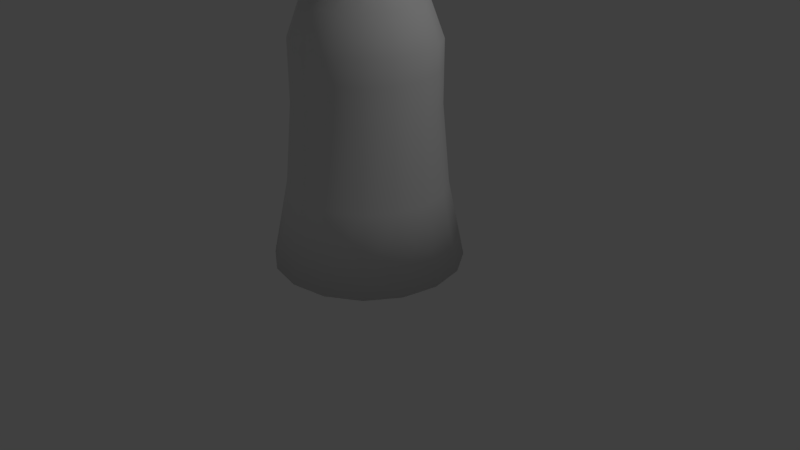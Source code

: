 # Source: NewWizard.blend  (saved by Blender 2.79.0; exported with 4.5.12 LTS)
import bpy
from mathutils import Matrix  # noqa: F401  (used for matrix-valued properties, if any)

bpy.ops.wm.read_factory_settings(use_empty=True)
scene = bpy.context.scene
scene.name = 'Scene'

# ---- collections
col_collection_1 = bpy.data.collections.new('Collection 1'); scene.collection.children.link(col_collection_1)

# ---- materials (node trees are filled in below, after node groups)
mat_material_001 = bpy.data.materials.new('Material.001')
mat_material_001.alpha_threshold = 0.0
mat_material_001.use_transparent_shadow = False
mat_material_001.roughness = 0.5

# ---- material node trees

# ---- world
world_world = bpy.data.worlds.new('World'); scene.world = world_world
world_world.color = (0.05088, 0.05088, 0.05088)
world_world.use_sun_shadow = False
world_world.sun_shadow_jitter_overblur = 0.0
world_world.cycles.sampling_method = 'MANUAL'

# ---- cameras
cam_camera = bpy.data.cameras.new('Camera')
cam_camera.clip_end = 100.0
cam_camera.lens = 35.0
cam_camera.sensor_width = 32.0
cam_camera.sensor_height = 18.0
cam_camera.ortho_scale = 7.314
cam_camera.dof.focus_distance = 0.0
cam_camera.dof.aperture_fstop = 128.0

# ---- lights
light_lamp = bpy.data.lights.new('Lamp', 'POINT')
light_lamp.transmission_factor = 0.0
light_lamp.cutoff_distance = 30.0
light_lamp.energy = 100.0
light_lamp.shadow_buffer_clip_start = 1.001
light_lamp.shadow_soft_size = 0.1
light_lamp.shadow_maximum_resolution = 0.006
light_lamp.use_absolute_resolution = True

# ---- meshes
me_cylinder = bpy.data.meshes.new('Cylinder')
me_cylinder.from_pydata([(-0.4621, -1.116, 0.02744), (-0.3477, -0.8394, 2.027), (-0.8538, -0.8538, 0.02744), (-0.6424, -0.6424, 2.027), (-1.116, -0.4621, 0.02744), (-0.8394, -0.3477, 2.027), (-1.207, 1.208e-08, 0.02744), (-0.9085, 1.186e-08, 2.027), (-1.116, 0.4621, 0.02744), (-0.8394, 0.3477, 2.027), (-0.8538, 0.8538, 0.02744), (-0.6424, 0.6424, 2.027), (-0.4621, 1.116, 0.02744), (-0.3477, 0.8394, 2.027), (-0.2839, 0.6853, 3.255), (-0.5245, 0.5245, 3.255), (-0.6853, 0.2839, 3.255), (-0.7418, 1.105e-08, 3.255), (-0.6853, -0.2839, 3.255), (-0.5245, -0.5245, 3.255), (-0.2839, -0.6853, 3.255), (-0.3477, -0.8394, 2.805), (-0.6424, -0.6424, 2.805), (-0.8394, -0.3477, 2.805), (-0.9085, 1.186e-08, 2.805), (-0.8394, 0.3477, 2.805), (-0.6424, 0.6424, 2.805), (-0.3477, 0.8394, 2.805), (-0.3477, 0.8394, 2.485), (-0.6424, 0.6424, 2.485), (-0.8394, 0.3477, 2.485), (-0.9085, 1.186e-08, 2.485), (-0.8394, -0.3477, 2.485), (-0.6424, -0.6424, 2.485), (-0.3477, -0.8394, 2.485), (-0.3827, -0.9239, 1.027), (-0.7071, -0.7071, 1.027), (-0.9239, -0.3827, 1.027), (-1.0, 1.192e-08, 1.027), (-0.9239, 0.3827, 1.027), (-0.7071, 0.7071, 1.027), (-0.3827, 0.9239, 1.027), (0.07092, -0.3337, 5.253), (0.07092, -0.3337, 3.606), (-0.07092, -0.3337, 5.253), (-0.131, -0.6165, 5.06), (-0.1712, -0.8055, 4.771), (-0.06604, -0.85, 4.318), (-0.06123, -0.904, 4.121), (-0.131, -0.6165, 3.8), (-0.07092, -0.3337, 3.606), (-0.2005, -0.276, 5.253), (-0.3705, -0.5099, 5.06), (-0.4841, -0.6663, 4.771), (-0.5239, -0.7212, 4.43), (-0.4841, -0.6663, 4.089), (-0.3705, -0.5099, 3.8), (-0.2005, -0.276, 3.606), (-0.2954, -0.1706, 5.253), (-0.5459, -0.3152, 5.06), (-0.7132, -0.4118, 4.771), (-0.772, -0.4457, 4.43), (-0.7132, -0.4118, 4.089), (-0.5459, -0.3152, 3.8), (-0.2954, -0.1706, 3.606), (-0.3393, -0.03566, 5.253), (-0.6269, -0.06589, 5.06), (-0.819, -0.08608, 4.771), (-0.8865, -0.09318, 4.43), (-0.819, -0.08608, 4.089), (-0.6269, -0.06589, 3.8), (-0.3393, -0.03566, 3.606), (-0.3244, 0.1054, 5.253), (-0.5995, 0.1948, 5.06), (-0.7832, 0.2545, 4.771), (-0.8478, 0.2755, 4.43), (-0.7832, 0.2545, 4.089), (-0.5995, 0.1948, 3.8), (-0.3244, 0.1054, 3.606), (-0.2535, 0.2283, 5.253), (-0.4684, 0.4218, 5.06), (-0.612, 0.5511, 4.771), (-0.6624, 0.5965, 4.43), (-0.612, 0.5511, 4.089), (-0.4684, 0.4218, 3.8), (-0.2535, 0.2283, 3.606), (-0.1387, 0.3116, 5.253), (-0.2564, 0.5758, 5.06), (-0.335, 0.7523, 4.771), (-0.3626, 0.8143, 4.43), (-0.335, 0.7523, 4.089), (-0.2564, 0.5758, 3.8), (-0.1387, 0.3116, 3.606), (-0.5054, -0.6956, 4.87), (-0.8177, -0.2657, 4.87), (-0.8177, 0.2657, 4.87), (-0.5054, 0.6956, 4.87), (-0.2044, 0.06642, 6.664), (-0.4088, 0.1328, 5.882), (-0.2044, -0.06642, 6.664), (-0.4088, -0.1328, 5.882), (-0.1263, 0.1739, 6.664), (-0.2527, 0.3478, 5.882), (-0.1263, -0.1739, 6.664), (-0.2527, -0.3478, 5.882), (-0.1853, -0.8719, 4.43), (-0.1712, -0.8055, 4.089), (-0.2803, -0.8476, 4.154), (-0.8941, -0.5755, 4.04), (-0.3688, -0.7959, 3.773), (-0.4046, -0.7204, 3.929), (-0.3949, -0.8987, 3.887), (-0.4402, -0.8727, 4.084), (-0.2783, -0.8722, 4.295), (-0.2254, -0.8722, 4.343), (-0.2034, -0.8722, 4.459), (-0.2254, -0.8722, 4.576), (-0.2783, -0.8722, 4.624), (-0.3313, -0.8722, 4.576), (-0.3533, -0.8722, 4.459), (-0.3313, -0.8722, 4.343), (-0.1297, -0.9067, 4.593), (-0.2783, -0.9246, 4.459), (-0.4352, -0.8594, 4.739), (-0.4764, -0.8579, 4.595), (-0.3066, 0.09963, 6.273), (-0.379, -0.5217, 5.376), (-0.6133, -0.1993, 5.376), (-0.6133, 0.1993, 5.376), (-0.379, 0.5217, 5.376), (-0.3066, -0.09963, 6.273), (-0.1895, 0.2608, 6.273), (-0.1895, -0.2608, 6.273), (0.0, 1.207, 0.02744), (0.0, 0.9085, 2.027), (0.0, -1.207, 0.02744), (0.0, -0.9085, 2.027), (0.4621, -1.116, 0.02744), (0.3477, -0.8394, 2.027), (0.8538, -0.8538, 0.02744), (0.6424, -0.6424, 2.027), (1.116, -0.4621, 0.02744), (0.8394, -0.3477, 2.027), (1.207, 1.208e-08, 0.02744), (0.9085, 1.186e-08, 2.027), (1.116, 0.4621, 0.02744), (0.8394, 0.3477, 2.027), (0.8538, 0.8538, 0.02744), (0.6424, 0.6424, 2.027), (0.4621, 1.116, 0.02744), (0.3477, 0.8394, 2.027), (6.249e-10, 5.355e-09, 3.793), (0.2839, 0.6853, 3.255), (0.5245, 0.5245, 3.255), (0.6853, 0.2839, 3.255), (0.7418, 1.105e-08, 3.255), (0.6853, -0.2839, 3.255), (0.5245, -0.5245, 3.255), (0.2839, -0.6853, 3.255), (0.0, -0.7418, 3.255), (0.0, 0.7418, 3.255), (0.0, 0.9085, 2.805), (0.0, -0.9085, 2.805), (0.3477, -0.8394, 2.805), (0.6424, -0.6424, 2.805), (0.8394, -0.3477, 2.805), (0.9085, 1.186e-08, 2.805), (0.8394, 0.3477, 2.805), (0.6424, 0.6424, 2.805), (0.3477, 0.8394, 2.805), (0.3477, 0.8394, 2.485), (0.6424, 0.6424, 2.485), (0.8394, 0.3477, 2.485), (0.9085, 1.186e-08, 2.485), (0.8394, -0.3477, 2.485), (0.6424, -0.6424, 2.485), (0.3477, -0.8394, 2.485), (0.0, -0.9085, 2.485), (0.0, 0.9085, 2.485), (0.0, 1.0, 1.027), (0.0, -1.0, 1.027), (0.3827, -0.9239, 1.027), (0.7071, -0.7071, 1.027), (0.9239, -0.3827, 1.027), (1.0, 1.192e-08, 1.027), (0.9239, 0.3827, 1.027), (0.7071, 0.7071, 1.027), (0.3827, 0.9239, 1.027), (0.0, 0.3411, 5.253), (0.0, 1.576e-07, 3.539), (0.0, 3.46e-08, 5.321), (-0.07092, -0.3337, 5.253), (-0.07092, -0.3337, 3.606), (0.07092, -0.3337, 5.253), (0.131, -0.6165, 5.06), (0.1712, -0.8055, 4.771), (0.06604, -0.85, 4.318), (0.06123, -0.904, 4.121), (0.131, -0.6165, 3.8), (0.07092, -0.3337, 3.606), (0.2005, -0.276, 5.253), (0.3705, -0.5099, 5.06), (0.4841, -0.6663, 4.771), (0.5239, -0.7212, 4.43), (0.4841, -0.6663, 4.089), (0.3705, -0.5099, 3.8), (0.2005, -0.276, 3.606), (0.2954, -0.1706, 5.253), (0.5459, -0.3152, 5.06), (0.7132, -0.4118, 4.771), (0.772, -0.4457, 4.43), (0.7132, -0.4118, 4.089), (0.5459, -0.3152, 3.8), (0.2954, -0.1706, 3.606), (0.3393, -0.03566, 5.253), (0.6269, -0.06589, 5.06), (0.819, -0.08608, 4.771), (0.8865, -0.09318, 4.43), (0.819, -0.08608, 4.089), (0.6269, -0.06589, 3.8), (0.3393, -0.03566, 3.606), (0.3244, 0.1054, 5.253), (0.5995, 0.1948, 5.06), (0.7832, 0.2545, 4.771), (0.8478, 0.2755, 4.43), (0.7832, 0.2545, 4.089), (0.5995, 0.1948, 3.8), (0.3244, 0.1054, 3.606), (0.2535, 0.2283, 5.253), (0.4684, 0.4218, 5.06), (0.612, 0.5511, 4.771), (0.6624, 0.5965, 4.43), (0.612, 0.5511, 4.089), (0.4684, 0.4218, 3.8), (0.2535, 0.2283, 3.606), (0.1387, 0.3116, 5.253), (0.2564, 0.5758, 5.06), (0.335, 0.7523, 4.771), (0.3626, 0.8143, 4.43), (0.335, 0.7523, 4.089), (0.2564, 0.5758, 3.8), (0.1387, 0.3116, 3.606), (0.0, 0.6303, 5.06), (0.0, 0.8235, 4.771), (0.0, 0.8914, 4.43), (0.0, 0.8235, 4.089), (0.0, 0.6303, 3.8), (0.0, 0.3411, 3.606), (0.0, 0.8598, 4.87), (0.0, 4.579e-10, 7.828), (0.0, -0.8598, 4.87), (0.5054, -0.6956, 4.87), (0.8177, -0.2657, 4.87), (0.8177, 0.2657, 4.87), (0.5054, 0.6956, 4.87), (0.2044, 0.06642, 6.664), (0.4088, 0.1328, 5.882), (0.0, -0.2149, 6.664), (0.0, -0.4299, 5.882), (0.2044, -0.06642, 6.664), (0.4088, -0.1328, 5.882), (0.1263, 0.1739, 6.664), (0.2527, 0.3478, 5.882), (0.0, 0.4299, 5.882), (0.0, 0.2149, 6.664), (0.1263, -0.1739, 6.664), (0.2527, -0.3478, 5.882), (0.1853, -0.8719, 4.43), (0.1712, -0.8055, 4.089), (0.2803, -0.8476, 4.154), (0.0, -1.298, 4.223), (0.8941, -0.5755, 4.04), (0.0, -0.3337, 3.606), (0.0, -0.6165, 3.8), (0.0, -0.8274, 4.122), (0.0, -0.8655, 4.036), (0.0, -0.8719, 4.43), (0.0, -0.8055, 4.771), (0.0, -0.6165, 5.06), (0.0, -0.3337, 5.253), (0.0, -0.85, 4.318), (0.3688, -0.7959, 3.773), (0.4046, -0.7204, 3.929), (0.3949, -0.8987, 3.887), (0.4402, -0.8727, 4.084), (0.2783, -0.8722, 4.295), (0.2254, -0.8722, 4.343), (0.2034, -0.8722, 4.459), (0.2254, -0.8722, 4.576), (0.2783, -0.8722, 4.624), (0.3313, -0.8722, 4.576), (0.3533, -0.8722, 4.459), (0.3313, -0.8722, 4.343), (0.1297, -0.9067, 4.593), (0.2783, -0.9246, 4.459), (0.4352, -0.8594, 4.739), (0.4764, -0.8579, 4.595), (0.0, -0.3224, 6.273), (0.3066, 0.09963, 6.273), (0.0, 0.6448, 5.376), (0.0, -0.6448, 5.376), (0.379, -0.5217, 5.376), (0.6133, -0.1993, 5.376), (0.6133, 0.1993, 5.376), (0.379, 0.5217, 5.376), (0.0, 0.0, 0.5274), (0.3066, -0.09963, 6.273), (0.1895, 0.2608, 6.273), (0.0, 0.3224, 6.273), (0.1895, -0.2608, 6.273), (5.63e-09, 0.2324, 3.644), (5.63e-09, -0.2324, 3.644), (0.08894, -0.2147, 3.644), (0.1643, -0.1643, 3.644), (0.2147, -0.08894, 3.644), (0.2324, 1.185e-08, 3.644), (0.2147, 0.08895, 3.644), (0.1643, 0.1643, 3.644), (0.08894, 0.2147, 3.644), (-0.08894, -0.2147, 3.644), (-0.1643, -0.1643, 3.644), (-0.2147, -0.08894, 3.644), (-0.2324, 1.185e-08, 3.644), (-0.2147, 0.08895, 3.644), (-0.1643, 0.1643, 3.644), (-0.08894, 0.2147, 3.644)], [], [(180, 136, 1, 35), (35, 1, 3, 36), (36, 3, 5, 37), (37, 5, 7, 38), (38, 7, 9, 39), (39, 9, 11, 40), (7, 5, 32, 31), (40, 11, 13, 41), (41, 13, 134, 179), (316, 317, 151), (319, 311, 151), (311, 312, 151), (322, 321, 151), (314, 315, 151), (320, 319, 151), (325, 324, 151), (21, 162, 159, 20), (22, 21, 20, 19), (24, 23, 18, 17), (161, 27, 14, 160), (25, 24, 17, 16), (27, 26, 15, 14), (26, 25, 16, 15), (23, 22, 19, 18), (28, 29, 26, 27), (34, 177, 162, 21), (312, 313, 151), (178, 28, 27, 161), (32, 33, 22, 23), (33, 34, 21, 22), (5, 3, 33, 32), (9, 7, 31, 30), (11, 9, 30, 29), (30, 31, 24, 25), (1, 136, 177, 34), (31, 32, 23, 24), (134, 13, 28, 178), (29, 30, 25, 26), (3, 1, 34, 33), (13, 11, 29, 28), (12, 41, 179, 133), (10, 40, 41, 12), (8, 39, 40, 10), (6, 38, 39, 8), (4, 37, 38, 6), (2, 36, 37, 4), (0, 35, 36, 2), (135, 180, 35, 0), (272, 273, 49, 50), (270, 48, 274), (277, 278, 45, 46), (42, 190, 44, 279), (189, 43, 272, 50), (106, 274, 275), (276, 277, 46, 105), (278, 279, 44, 45), (106, 105, 54, 55), (46, 45, 52, 53), (44, 190, 51), (189, 50, 57), (49, 106, 55, 56), (105, 46, 53, 54), (45, 44, 51, 52), (50, 49, 56, 57), (189, 57, 64), (56, 55, 62, 63), (54, 53, 60, 61), (52, 51, 58, 59), (57, 56, 63, 64), (55, 54, 61, 62), (53, 52, 59, 60), (51, 190, 58), (61, 60, 67, 68), (59, 58, 65, 66), (64, 63, 70, 71), (62, 61, 68, 69), (60, 59, 66, 67), (58, 190, 65), (189, 64, 71), (63, 62, 69, 70), (71, 70, 77, 78), (69, 68, 75, 76), (67, 66, 73, 74), (65, 190, 72), (189, 71, 78), (70, 69, 76, 77), (68, 67, 74, 75), (66, 65, 72, 73), (74, 73, 80, 81), (72, 190, 79), (189, 78, 85), (77, 76, 83, 84), (75, 74, 81, 82), (73, 72, 79, 80), (78, 77, 84, 85), (76, 75, 82, 83), (189, 85, 92), (84, 83, 90, 91), (82, 81, 88, 89), (80, 79, 86, 87), (85, 84, 91, 92), (83, 82, 89, 90), (81, 80, 87, 88), (79, 190, 86), (87, 86, 188, 242), (92, 91, 246, 247), (90, 89, 244, 245), (88, 87, 242, 243), (86, 190, 188), (189, 92, 247), (91, 90, 245, 246), (89, 88, 243, 244), (300, 258, 104, 126), (126, 104, 100, 127), (127, 100, 98, 128), (128, 98, 102, 129), (129, 102, 263, 299), (125, 130, 99, 97), (97, 99, 249), (131, 125, 97, 101), (101, 97, 249), (132, 297, 257, 103), (103, 257, 249), (308, 131, 101, 264), (264, 101, 249), (130, 132, 103, 99), (99, 103, 249), (48, 47, 105, 106), (48, 106, 107), (47, 48, 270), (47, 270, 280), (108, 112, 110), (107, 112, 111, 48), (108, 110, 109), (47, 280, 276, 105), (108, 109, 111), (48, 275, 274), (106, 49, 273, 274), (111, 112, 108), (109, 110, 106, 275), (110, 112, 107, 106), (111, 109, 275, 48), (120, 122, 119), (118, 122, 117), (116, 122, 115), (114, 122, 113), (113, 122, 120), (119, 122, 118), (117, 122, 116), (115, 122, 114), (123, 124, 121), (2, 4, 305), (8, 10, 305), (135, 0, 305), (4, 6, 305), (10, 12, 305), (0, 2, 305), (6, 8, 305), (12, 133, 305), (96, 129, 299, 248), (95, 128, 129, 96), (94, 127, 128, 95), (93, 126, 127, 94), (250, 300, 126, 93), (100, 104, 132, 130), (263, 102, 131, 308), (104, 258, 297, 132), (102, 98, 125, 131), (98, 100, 130, 125), (180, 181, 138, 136), (181, 182, 140, 138), (182, 183, 142, 140), (183, 184, 144, 142), (184, 185, 146, 144), (185, 186, 148, 146), (144, 173, 174, 142), (186, 187, 150, 148), (187, 179, 134, 150), (317, 318, 151), (310, 325, 151), (318, 310, 151), (323, 322, 151), (315, 316, 151), (321, 320, 151), (313, 314, 151), (163, 158, 159, 162), (164, 157, 158, 163), (166, 155, 156, 165), (161, 160, 152, 169), (167, 154, 155, 166), (169, 152, 153, 168), (168, 153, 154, 167), (165, 156, 157, 164), (170, 169, 168, 171), (176, 163, 162, 177), (324, 323, 151), (178, 161, 169, 170), (174, 165, 164, 175), (175, 164, 163, 176), (142, 174, 175, 140), (146, 172, 173, 144), (148, 171, 172, 146), (172, 167, 166, 173), (138, 176, 177, 136), (173, 166, 165, 174), (134, 178, 170, 150), (171, 168, 167, 172), (140, 175, 176, 138), (150, 170, 171, 148), (149, 133, 179, 187), (147, 149, 187, 186), (145, 147, 186, 185), (143, 145, 185, 184), (141, 143, 184, 183), (139, 141, 183, 182), (137, 139, 182, 181), (135, 137, 181, 180), (272, 199, 198, 273), (270, 274, 197), (277, 195, 194, 278), (191, 279, 193, 190), (189, 199, 272, 192), (268, 275, 274), (276, 267, 195, 277), (278, 194, 193, 279), (268, 204, 203, 267), (195, 202, 201, 194), (193, 200, 190), (189, 206, 199), (198, 205, 204, 268), (267, 203, 202, 195), (194, 201, 200, 193), (199, 206, 205, 198), (189, 213, 206), (205, 212, 211, 204), (203, 210, 209, 202), (201, 208, 207, 200), (206, 213, 212, 205), (204, 211, 210, 203), (202, 209, 208, 201), (200, 207, 190), (210, 217, 216, 209), (208, 215, 214, 207), (213, 220, 219, 212), (211, 218, 217, 210), (209, 216, 215, 208), (207, 214, 190), (189, 220, 213), (212, 219, 218, 211), (220, 227, 226, 219), (218, 225, 224, 217), (216, 223, 222, 215), (214, 221, 190), (189, 227, 220), (219, 226, 225, 218), (217, 224, 223, 216), (215, 222, 221, 214), (223, 230, 229, 222), (221, 228, 190), (189, 234, 227), (226, 233, 232, 225), (224, 231, 230, 223), (222, 229, 228, 221), (227, 234, 233, 226), (225, 232, 231, 224), (189, 241, 234), (233, 240, 239, 232), (231, 238, 237, 230), (229, 236, 235, 228), (234, 241, 240, 233), (232, 239, 238, 231), (230, 237, 236, 229), (228, 235, 190), (236, 242, 188, 235), (241, 247, 246, 240), (239, 245, 244, 238), (237, 243, 242, 236), (235, 188, 190), (189, 247, 241), (240, 246, 245, 239), (238, 244, 243, 237), (300, 301, 266, 258), (301, 302, 260, 266), (302, 303, 256, 260), (303, 304, 262, 256), (304, 299, 263, 262), (298, 255, 259, 306), (255, 249, 259), (307, 261, 255, 298), (261, 249, 255), (309, 265, 257, 297), (265, 249, 257), (308, 264, 261, 307), (264, 249, 261), (306, 259, 265, 309), (259, 249, 265), (197, 268, 267, 196), (197, 269, 268), (196, 270, 197), (196, 280, 270), (271, 282, 284), (269, 197, 283, 284), (271, 281, 282), (196, 267, 276, 280), (271, 283, 281), (197, 274, 275), (268, 274, 273, 198), (283, 271, 284), (281, 275, 268, 282), (282, 268, 269, 284), (283, 197, 275, 281), (292, 291, 294), (290, 289, 294), (288, 287, 294), (286, 285, 294), (285, 292, 294), (291, 290, 294), (289, 288, 294), (287, 286, 294), (295, 293, 296), (139, 305, 141), (145, 305, 147), (135, 305, 137), (141, 305, 143), (147, 305, 149), (137, 305, 139), (143, 305, 145), (149, 305, 133), (254, 248, 299, 304), (253, 254, 304, 303), (252, 253, 303, 302), (251, 252, 302, 301), (250, 251, 301, 300), (260, 306, 309, 266), (263, 308, 307, 262), (266, 309, 297, 258), (262, 307, 298, 256), (256, 298, 306, 260), (20, 159, 311, 319), (152, 160, 310, 318), (15, 16, 323, 324), (153, 152, 318, 317), (158, 157, 313, 312), (19, 20, 319, 320), (156, 155, 315, 314), (18, 19, 320, 321), (159, 158, 312, 311), (16, 17, 322, 323), (17, 18, 321, 322), (154, 153, 317, 316), (157, 156, 314, 313), (160, 14, 325, 310), (155, 154, 316, 315), (14, 15, 324, 325)])
me_cylinder.polygons.foreach_set('use_smooth', [True] * 354)
_uv = me_cylinder.uv_layers.new(name='UVMap')
_uv.uv.foreach_set('vector', [0.8163, 0.8359, 0.8163, 0.8359, 0.8163, 0.8359, 0.8163, 0.8359, 0.8163, 0.8359, 0.8163, 0.8359, 0.8163, 0.8359, 0.8163, 0.8359, 0.8163, 0.8359, 0.8163, 0.8359, 0.8163, 0.8359, 0.8163, 0.8359, 0.8163, 0.8359, 0.8163, 0.8359, 0.8163, 0.8359, 0.8163, 0.8359, 0.8163, 0.8359, 0.8163, 0.8359, 0.8163, 0.8359, 0.8163, 0.8359, 0.8163, 0.8359, 0.8163, 0.8359, 0.8163, 0.8359, 0.8163, 0.8359, 0.8163, 0.8359, 0.8163, 0.8359, 0.8163, 0.8359, 0.8163, 0.8359, 0.8163, 0.8359, 0.8163, 0.8359, 0.8163, 0.8359, 0.8163, 0.8359, 0.8163, 0.8359, 0.8163, 0.8359, 0.8163, 0.8359, 0.8163, 0.8359, 0.8163, 0.8359, 0.8163, 0.8359, 0.8163, 0.8359, 0.8163, 0.8359, 0.8163, 0.8359, 0.8163, 0.8359, 0.8163, 0.8359, 0.8163, 0.8359, 0.8163, 0.8359, 0.8163, 0.8359, 0.8163, 0.8359, 0.8163, 0.8359, 0.8163, 0.8359, 0.8163, 0.8359, 0.8163, 0.8359, 0.8163, 0.8359, 0.8163, 0.8359, 0.8163, 0.8359, 0.8163, 0.8359, 0.8163, 0.8359, 0.8163, 0.8359, 0.8163, 0.8359, 0.8163, 0.8359, 0.8163, 0.8359, 0.8163, 0.8359, 0.8163, 0.8359, 0.8163, 0.8359, 0.8163, 0.8359, 0.8163, 0.8359, 0.8163, 0.8359, 0.8163, 0.8359, 0.8163, 0.8359, 0.8163, 0.8359, 0.8163, 0.8359, 0.8163, 0.8359, 0.8163, 0.8359, 0.8163, 0.8359, 0.8163, 0.8359, 0.8163, 0.8359, 0.8163, 0.8359, 0.8163, 0.8359, 0.8163, 0.8359, 0.8163, 0.8359, 0.8163, 0.8359, 0.8163, 0.8359, 0.8163, 0.8359, 0.8163, 0.8359, 0.8163, 0.8359, 0.8163, 0.8359, 0.8163, 0.8359, 0.8163, 0.8359, 0.8163, 0.8359, 0.8163, 0.8359, 0.8163, 0.8359, 0.8163, 0.8359, 0.8163, 0.8359, 0.8163, 0.8359, 0.8163, 0.8359, 0.8163, 0.8359, 0.8163, 0.8359, 0.8163, 0.8359, 0.8163, 0.8359, 0.8163, 0.8359, 0.8163, 0.8359, 0.8163, 0.8359, 0.8163, 0.8359, 0.8163, 0.8359, 0.8163, 0.8359, 0.8163, 0.8359, 0.8163, 0.8359, 0.8163, 0.8359, 0.8163, 0.8359, 0.8163, 0.8359, 0.8163, 0.8359, 0.8163, 0.8359, 0.8163, 0.8359, 0.8163, 0.8359, 0.8163, 0.8359, 0.8163, 0.8359, 0.8163, 0.8359, 0.8163, 0.8359, 0.8163, 0.8359, 0.8163, 0.8359, 0.8163, 0.8359, 0.8163, 0.8359, 0.8163, 0.8359, 0.8163, 0.8359, 0.8163, 0.8359, 0.8163, 0.8359, 0.8163, 0.8359, 0.8163, 0.8359, 0.8163, 0.8359, 0.8163, 0.8359, 0.8163, 0.8359, 0.8163, 0.8359, 0.8163, 0.8359, 0.8163, 0.8359, 0.8163, 0.8359, 0.8163, 0.8359, 0.8163, 0.8359, 0.8163, 0.8359, 0.8163, 0.8359, 0.8163, 0.8359, 0.8163, 0.8359, 0.8163, 0.8359, 0.8163, 0.8359, 0.8163, 0.8359, 0.8163, 0.8359, 0.8163, 0.8359, 0.8163, 0.8359, 0.8163, 0.8359, 0.8163, 0.8359, 0.8163, 0.8359, 0.8163, 0.8359, 0.8163, 0.8359, 0.8163, 0.8359, 0.8163, 0.8359, 0.8163, 0.8359, 0.8163, 0.8359, 0.8163, 0.8359, 0.8163, 0.8359, 0.8163, 0.8359, 0.8163, 0.8359, 0.8163, 0.8359, 0.8163, 0.8359, 0.8163, 0.8359, 0.8163, 0.8359, 0.8163, 0.8359, 0.8163, 0.8359, 0.8163, 0.8359, 0.8163, 0.8359, 0.8163, 0.8359, 0.8163, 0.8359, 0.8163, 0.8359, 0.8163, 0.8359, 0.8163, 0.8359, 0.8163, 0.8359, 0.8163, 0.8359, 0.8163, 0.8359, 0.8163, 0.8359, 0.8163, 0.8359, 0.8163, 0.8359, 0.8163, 0.8359, 0.8163, 0.8359, 0.8163, 0.8359, 0.8163, 0.8359, 0.8163, 0.8359, 0.8163, 0.8359, 0.07177, 0.7892, 0.07177, 0.7967, 0.06667, 0.7967, 0.06901, 0.7892, 0.07177, 0.8132, 0.06939, 0.8092, 0.07177, 0.8092, 0.07177, 0.8345, 0.07177, 0.8457, 0.06667, 0.8457, 0.06511, 0.8345, 0.07453, 0.8532, 0.07177, 0.8559, 0.06901, 0.8532, 0.07177, 0.8532, 0.07177, 0.7865, 0.07453, 0.7892, 0.07177, 0.7892, 0.06901, 0.7892, 0.06511, 0.8079, 0.07177, 0.8092, 0.07177, 0.8059, 0.07177, 0.8212, 0.07177, 0.8345, 0.06511, 0.8345, 0.06456, 0.8212, 0.07177, 0.8457, 0.07177, 0.8532, 0.06901, 0.8532, 0.06667, 0.8457, 0.06511, 0.8079, 0.06456, 0.8212, 0.05138, 0.8212, 0.05293, 0.8079, 0.06511, 0.8345, 0.06667, 0.8457, 0.05735, 0.8457, 0.05293, 0.8345, 0.06901, 0.8532, 0.07177, 0.8559, 0.06397, 0.8532, 0.07177, 0.7865, 0.06901, 0.7892, 0.06397, 0.7892, 0.06667, 0.7967, 0.06511, 0.8079, 0.05293, 0.8079, 0.05735, 0.7967, 0.06456, 0.8212, 0.06511, 0.8345, 0.05293, 0.8345, 0.05138, 0.8212, 0.06667, 0.8457, 0.06901, 0.8532, 0.06397, 0.8532, 0.05735, 0.8457, 0.06901, 0.7892, 0.06667, 0.7967, 0.05735, 0.7967, 0.06397, 0.7892, 0.07177, 0.7865, 0.06397, 0.7892, 0.06027, 0.7892, 0.05735, 0.7967, 0.05293, 0.8079, 0.04402, 0.8079, 0.05053, 0.7967, 0.05138, 0.8212, 0.05293, 0.8345, 0.04402, 0.8345, 0.04173, 0.8212, 0.05735, 0.8457, 0.06397, 0.8532, 0.06027, 0.8532, 0.05053, 0.8457, 0.06397, 0.7892, 0.05735, 0.7967, 0.05053, 0.7967, 0.06027, 0.7892, 0.05293, 0.8079, 0.05138, 0.8212, 0.04173, 0.8212, 0.04402, 0.8079, 0.05293, 0.8345, 0.05735, 0.8457, 0.05053, 0.8457, 0.04402, 0.8345, 0.06397, 0.8532, 0.07177, 0.8559, 0.06027, 0.8532, 0.04173, 0.8212, 0.04402, 0.8345, 0.0399, 0.8345, 0.03728, 0.8212, 0.05053, 0.8457, 0.06027, 0.8532, 0.05857, 0.8532, 0.04738, 0.8457, 0.06027, 0.7892, 0.05053, 0.7967, 0.04738, 0.7967, 0.05857, 0.7892, 0.04402, 0.8079, 0.04173, 0.8212, 0.03728, 0.8212, 0.0399, 0.8079, 0.04402, 0.8345, 0.05053, 0.8457, 0.04738, 0.8457, 0.0399, 0.8345, 0.06027, 0.8532, 0.07177, 0.8559, 0.05857, 0.8532, 0.07177, 0.7865, 0.06027, 0.7892, 0.05857, 0.7892, 0.05053, 0.7967, 0.04402, 0.8079, 0.0399, 0.8079, 0.04738, 0.7967, 0.05857, 0.7892, 0.04738, 0.7967, 0.04844, 0.7967, 0.05915, 0.7892, 0.0399, 0.8079, 0.03728, 0.8212, 0.03878, 0.8212, 0.04129, 0.8079, 0.0399, 0.8345, 0.04738, 0.8457, 0.04844, 0.8457, 0.04129, 0.8345, 0.05857, 0.8532, 0.07177, 0.8559, 0.05915, 0.8532, 0.07177, 0.7865, 0.05857, 0.7892, 0.05915, 0.7892, 0.04738, 0.7967, 0.0399, 0.8079, 0.04129, 0.8079, 0.04844, 0.7967, 0.03728, 0.8212, 0.0399, 0.8345, 0.04129, 0.8345, 0.03878, 0.8212, 0.04738, 0.8457, 0.05857, 0.8532, 0.05915, 0.8532, 0.04844, 0.8457, 0.04129, 0.8345, 0.04844, 0.8457, 0.05354, 0.8457, 0.04796, 0.8345, 0.05915, 0.8532, 0.07177, 0.8559, 0.06191, 0.8532, 0.07177, 0.7865, 0.05915, 0.7892, 0.06191, 0.7892, 0.04844, 0.7967, 0.04129, 0.8079, 0.04796, 0.8079, 0.05354, 0.7967, 0.03878, 0.8212, 0.04129, 0.8345, 0.04796, 0.8345, 0.04599, 0.8212, 0.04844, 0.8457, 0.05915, 0.8532, 0.06191, 0.8532, 0.05354, 0.8457, 0.05915, 0.7892, 0.04844, 0.7967, 0.05354, 0.7967, 0.06191, 0.7892, 0.04129, 0.8079, 0.03878, 0.8212, 0.04599, 0.8212, 0.04796, 0.8079, 0.07177, 0.7865, 0.06191, 0.7892, 0.06637, 0.7892, 0.05354, 0.7967, 0.04796, 0.8079, 0.05874, 0.8079, 0.06179, 0.7967, 0.04599, 0.8212, 0.04796, 0.8345, 0.05874, 0.8345, 0.05766, 0.8212, 0.05354, 0.8457, 0.06191, 0.8532, 0.06637, 0.8532, 0.06179, 0.8457, 0.06191, 0.7892, 0.05354, 0.7967, 0.06179, 0.7967, 0.06637, 0.7892, 0.04796, 0.8079, 0.04599, 0.8212, 0.05766, 0.8212, 0.05874, 0.8079, 0.04796, 0.8345, 0.05354, 0.8457, 0.06179, 0.8457, 0.05874, 0.8345, 0.06191, 0.8532, 0.07177, 0.8559, 0.06637, 0.8532, 0.06179, 0.8457, 0.06637, 0.8532, 0.07177, 0.8532, 0.07177, 0.8457, 0.06637, 0.7892, 0.06179, 0.7967, 0.07177, 0.7967, 0.07177, 0.7892, 0.05874, 0.8079, 0.05766, 0.8212, 0.07177, 0.8212, 0.07177, 0.8079, 0.05874, 0.8345, 0.06179, 0.8457, 0.07177, 0.8457, 0.07177, 0.8345, 0.06637, 0.8532, 0.07177, 0.8559, 0.07177, 0.8532, 0.07177, 0.7865, 0.06637, 0.7892, 0.07177, 0.7892, 0.06179, 0.7967, 0.05874, 0.8079, 0.07177, 0.8079, 0.07177, 0.7967, 0.05766, 0.8212, 0.05874, 0.8345, 0.07177, 0.8345, 0.07177, 0.8212, 0.7484, 0.8865, 0.7484, 0.8865, 0.7484, 0.8865, 0.7484, 0.8865, 0.7484, 0.8865, 0.7484, 0.8865, 0.7484, 0.8865, 0.7484, 0.8865, 0.7484, 0.8865, 0.7484, 0.8865, 0.7484, 0.8865, 0.7484, 0.8865, 0.7484, 0.8865, 0.7484, 0.8865, 0.7484, 0.8865, 0.7484, 0.8865, 0.7484, 0.8865, 0.7484, 0.8865, 0.7484, 0.8865, 0.7484, 0.8865, 0.7484, 0.8865, 0.7484, 0.8865, 0.7484, 0.8865, 0.7484, 0.8865, 0.7484, 0.8865, 0.7484, 0.8865, 0.7484, 0.8865, 0.7484, 0.8865, 0.7484, 0.8865, 0.7484, 0.8865, 0.7484, 0.8865, 0.7484, 0.8865, 0.7484, 0.8865, 0.7484, 0.8865, 0.7484, 0.8865, 0.7484, 0.8865, 0.7484, 0.8865, 0.7484, 0.8865, 0.7484, 0.8865, 0.7484, 0.8865, 0.7484, 0.8865, 0.7484, 0.8865, 0.7484, 0.8865, 0.7484, 0.8865, 0.7484, 0.8865, 0.7484, 0.8865, 0.7484, 0.8865, 0.7484, 0.8865, 0.7484, 0.8865, 0.7484, 0.8865, 0.7484, 0.8865, 0.7484, 0.8865, 0.7484, 0.8865, 0.7484, 0.8865, 0.7484, 0.8865, 0.06939, 0.8092, 0.0692, 0.8168, 0.06456, 0.8212, 0.06511, 0.8079, 0.06939, 0.8092, 0.06511, 0.8079, 0.06086, 0.8105, 0.0692, 0.8168, 0.06939, 0.8092, 0.07177, 0.8132, 0.0692, 0.8168, 0.07177, 0.8132, 0.07177, 0.8168, 0.03698, 0.806, 0.05464, 0.8078, 0.05603, 0.8017, 0.1912, 0.9802, 0.1566, 0.9774, 0.1771, 0.9443, 0.248, 0.9696, 0.03698, 0.806, 0.05603, 0.8017, 0.05742, 0.7957, 0.0692, 0.8168, 0.07177, 0.8168, 0.07177, 0.8212, 0.06456, 0.8212, 0.1247, 0.9633, 0.1871, 0.915, 0.1771, 0.9443, 0.06939, 0.8092, 0.07177, 0.8059, 0.07177, 0.8092, 0.06511, 0.8079, 0.06667, 0.7967, 0.07177, 0.7967, 0.07177, 0.8092, 0.1771, 0.9443, 0.1566, 0.9774, 0.1247, 0.9633, 0.05742, 0.7957, 0.05603, 0.8017, 0.06511, 0.8079, 0.07177, 0.8059, 0.05603, 0.8017, 0.05464, 0.8078, 0.06086, 0.8105, 0.06511, 0.8079, 0.1771, 0.9443, 0.1871, 0.915, 0.2482, 0.9353, 0.248, 0.9696, 0.03341, 0.9578, 0.03429, 0.9563, 0.03304, 0.9563, 0.03341, 0.9549, 0.03429, 0.9563, 0.03429, 0.9543, 0.03517, 0.9549, 0.03429, 0.9563, 0.03554, 0.9563, 0.03517, 0.9578, 0.03429, 0.9563, 0.03429, 0.9584, 0.03429, 0.9584, 0.03429, 0.9563, 0.03341, 0.9578, 0.03304, 0.9563, 0.03429, 0.9563, 0.03341, 0.9549, 0.03429, 0.9543, 0.03429, 0.9563, 0.03517, 0.9549, 0.03554, 0.9563, 0.03429, 0.9563, 0.03517, 0.9578, 0.0323, 0.9531, 0.0323, 0.9531, 0.0323, 0.9531, 0.8163, 0.8359, 0.8163, 0.8359, 0.8163, 0.8359, 0.8163, 0.8359, 0.8163, 0.8359, 0.8163, 0.8359, 0.8163, 0.8359, 0.8163, 0.8359, 0.8163, 0.8359, 0.8163, 0.8359, 0.8163, 0.8359, 0.8163, 0.8359, 0.8163, 0.8359, 0.8163, 0.8359, 0.8163, 0.8359, 0.8163, 0.8359, 0.8163, 0.8359, 0.8163, 0.8359, 0.8163, 0.8359, 0.8163, 0.8359, 0.8163, 0.8359, 0.8163, 0.8359, 0.8163, 0.8359, 0.8163, 0.8359, 0.7484, 0.8865, 0.7484, 0.8865, 0.7484, 0.8865, 0.7484, 0.8865, 0.7484, 0.8865, 0.7484, 0.8865, 0.7484, 0.8865, 0.7484, 0.8865, 0.7484, 0.8865, 0.7484, 0.8865, 0.7484, 0.8865, 0.7484, 0.8865, 0.7484, 0.8865, 0.7484, 0.8865, 0.7484, 0.8865, 0.7484, 0.8865, 0.7484, 0.8865, 0.7484, 0.8865, 0.7484, 0.8865, 0.7484, 0.8865, 0.7484, 0.8865, 0.7484, 0.8865, 0.7484, 0.8865, 0.7484, 0.8865, 0.7484, 0.8865, 0.7484, 0.8865, 0.7484, 0.8865, 0.7484, 0.8865, 0.7484, 0.8865, 0.7484, 0.8865, 0.7484, 0.8865, 0.7484, 0.8865, 0.7484, 0.8865, 0.7484, 0.8865, 0.7484, 0.8865, 0.7484, 0.8865, 0.7484, 0.8865, 0.7484, 0.8865, 0.7484, 0.8865, 0.7484, 0.8865, 0.8163, 0.8359, 0.8163, 0.8359, 0.8163, 0.8359, 0.8163, 0.8359, 0.8163, 0.8359, 0.8163, 0.8359, 0.8163, 0.8359, 0.8163, 0.8359, 0.8163, 0.8359, 0.8163, 0.8359, 0.8163, 0.8359, 0.8163, 0.8359, 0.8163, 0.8359, 0.8163, 0.8359, 0.8163, 0.8359, 0.8163, 0.8359, 0.8163, 0.8359, 0.8163, 0.8359, 0.8163, 0.8359, 0.8163, 0.8359, 0.8163, 0.8359, 0.8163, 0.8359, 0.8163, 0.8359, 0.8163, 0.8359, 0.8163, 0.8359, 0.8163, 0.8359, 0.8163, 0.8359, 0.8163, 0.8359, 0.8163, 0.8359, 0.8163, 0.8359, 0.8163, 0.8359, 0.8163, 0.8359, 0.8163, 0.8359, 0.8163, 0.8359, 0.8163, 0.8359, 0.8163, 0.8359, 0.8163, 0.8359, 0.8163, 0.8359, 0.8163, 0.8359, 0.8163, 0.8359, 0.8163, 0.8359, 0.8163, 0.8359, 0.8163, 0.8359, 0.8163, 0.8359, 0.8163, 0.8359, 0.8163, 0.8359, 0.8163, 0.8359, 0.8163, 0.8359, 0.8163, 0.8359, 0.8163, 0.8359, 0.8163, 0.8359, 0.8163, 0.8359, 0.8163, 0.8359, 0.8163, 0.8359, 0.8163, 0.8359, 0.8163, 0.8359, 0.8163, 0.8359, 0.8163, 0.8359, 0.8163, 0.8359, 0.8163, 0.8359, 0.8163, 0.8359, 0.8163, 0.8359, 0.8163, 0.8359, 0.8163, 0.8359, 0.8163, 0.8359, 0.8163, 0.8359, 0.8163, 0.8359, 0.8163, 0.8359, 0.8163, 0.8359, 0.8163, 0.8359, 0.8163, 0.8359, 0.8163, 0.8359, 0.8163, 0.8359, 0.8163, 0.8359, 0.8163, 0.8359, 0.8163, 0.8359, 0.8163, 0.8359, 0.8163, 0.8359, 0.8163, 0.8359, 0.8163, 0.8359, 0.8163, 0.8359, 0.8163, 0.8359, 0.8163, 0.8359, 0.8163, 0.8359, 0.8163, 0.8359, 0.8163, 0.8359, 0.8163, 0.8359, 0.8163, 0.8359, 0.8163, 0.8359, 0.8163, 0.8359, 0.8163, 0.8359, 0.8163, 0.8359, 0.8163, 0.8359, 0.8163, 0.8359, 0.8163, 0.8359, 0.8163, 0.8359, 0.8163, 0.8359, 0.8163, 0.8359, 0.8163, 0.8359, 0.8163, 0.8359, 0.8163, 0.8359, 0.8163, 0.8359, 0.8163, 0.8359, 0.8163, 0.8359, 0.8163, 0.8359, 0.8163, 0.8359, 0.8163, 0.8359, 0.8163, 0.8359, 0.8163, 0.8359, 0.8163, 0.8359, 0.8163, 0.8359, 0.8163, 0.8359, 0.8163, 0.8359, 0.8163, 0.8359, 0.8163, 0.8359, 0.8163, 0.8359, 0.8163, 0.8359, 0.8163, 0.8359, 0.8163, 0.8359, 0.8163, 0.8359, 0.8163, 0.8359, 0.8163, 0.8359, 0.8163, 0.8359, 0.8163, 0.8359, 0.8163, 0.8359, 0.8163, 0.8359, 0.8163, 0.8359, 0.8163, 0.8359, 0.8163, 0.8359, 0.8163, 0.8359, 0.8163, 0.8359, 0.8163, 0.8359, 0.8163, 0.8359, 0.8163, 0.8359, 0.8163, 0.8359, 0.8163, 0.8359, 0.8163, 0.8359, 0.8163, 0.8359, 0.8163, 0.8359, 0.8163, 0.8359, 0.8163, 0.8359, 0.8163, 0.8359, 0.8163, 0.8359, 0.8163, 0.8359, 0.8163, 0.8359, 0.8163, 0.8359, 0.8163, 0.8359, 0.8163, 0.8359, 0.8163, 0.8359, 0.8163, 0.8359, 0.8163, 0.8359, 0.8163, 0.8359, 0.8163, 0.8359, 0.8163, 0.8359, 0.8163, 0.8359, 0.8163, 0.8359, 0.8163, 0.8359, 0.8163, 0.8359, 0.8163, 0.8359, 0.8163, 0.8359, 0.8163, 0.8359, 0.8163, 0.8359, 0.8163, 0.8359, 0.8163, 0.8359, 0.8163, 0.8359, 0.8163, 0.8359, 0.8163, 0.8359, 0.8163, 0.8359, 0.8163, 0.8359, 0.8163, 0.8359, 0.8163, 0.8359, 0.8163, 0.8359, 0.8163, 0.8359, 0.8163, 0.8359, 0.8163, 0.8359, 0.8163, 0.8359, 0.8163, 0.8359, 0.8163, 0.8359, 0.8163, 0.8359, 0.8163, 0.8359, 0.8163, 0.8359, 0.8163, 0.8359, 0.8163, 0.8359, 0.8163, 0.8359, 0.07177, 0.7892, 0.07453, 0.7892, 0.07687, 0.7967, 0.07177, 0.7967, 0.07177, 0.8132, 0.07177, 0.8092, 0.07415, 0.8092, 0.07177, 0.8345, 0.07843, 0.8345, 0.07687, 0.8457, 0.07177, 0.8457, 0.06901, 0.8532, 0.07177, 0.8532, 0.07453, 0.8532, 0.07177, 0.8559, 0.07177, 0.7865, 0.07453, 0.7892, 0.07177, 0.7892, 0.06901, 0.7892, 0.07843, 0.8079, 0.07177, 0.8059, 0.07177, 0.8092, 0.07177, 0.8212, 0.07898, 0.8212, 0.07843, 0.8345, 0.07177, 0.8345, 0.07177, 0.8457, 0.07687, 0.8457, 0.07453, 0.8532, 0.07177, 0.8532, 0.07843, 0.8079, 0.0906, 0.8079, 0.09215, 0.8212, 0.07898, 0.8212, 0.07843, 0.8345, 0.0906, 0.8345, 0.08618, 0.8457, 0.07687, 0.8457, 0.07453, 0.8532, 0.07957, 0.8532, 0.07177, 0.8559, 0.07177, 0.7865, 0.07957, 0.7892, 0.07453, 0.7892, 0.07687, 0.7967, 0.08618, 0.7967, 0.0906, 0.8079, 0.07843, 0.8079, 0.07898, 0.8212, 0.09215, 0.8212, 0.0906, 0.8345, 0.07843, 0.8345, 0.07687, 0.8457, 0.08618, 0.8457, 0.07957, 0.8532, 0.07453, 0.8532, 0.07453, 0.7892, 0.07957, 0.7892, 0.08618, 0.7967, 0.07687, 0.7967, 0.07177, 0.7865, 0.08326, 0.7892, 0.07957, 0.7892, 0.08618, 0.7967, 0.09301, 0.7967, 0.09952, 0.8079, 0.0906, 0.8079, 0.09215, 0.8212, 0.1018, 0.8212, 0.09952, 0.8345, 0.0906, 0.8345, 0.08618, 0.8457, 0.09301, 0.8457, 0.08326, 0.8532, 0.07957, 0.8532, 0.07957, 0.7892, 0.08326, 0.7892, 0.09301, 0.7967, 0.08618, 0.7967, 0.0906, 0.8079, 0.09952, 0.8079, 0.1018, 0.8212, 0.09215, 0.8212, 0.0906, 0.8345, 0.09952, 0.8345, 0.09301, 0.8457, 0.08618, 0.8457, 0.07957, 0.8532, 0.08326, 0.8532, 0.07177, 0.8559, 0.1018, 0.8212, 0.1063, 0.8212, 0.1036, 0.8345, 0.09952, 0.8345, 0.09301, 0.8457, 0.09616, 0.8457, 0.08497, 0.8532, 0.08326, 0.8532, 0.08326, 0.7892, 0.08497, 0.7892, 0.09616, 0.7967, 0.09301, 0.7967, 0.09952, 0.8079, 0.1036, 0.8079, 0.1063, 0.8212, 0.1018, 0.8212, 0.09952, 0.8345, 0.1036, 0.8345, 0.09616, 0.8457, 0.09301, 0.8457, 0.08326, 0.8532, 0.08497, 0.8532, 0.07177, 0.8559, 0.07177, 0.7865, 0.08497, 0.7892, 0.08326, 0.7892, 0.09301, 0.7967, 0.09616, 0.7967, 0.1036, 0.8079, 0.09952, 0.8079, 0.08497, 0.7892, 0.08439, 0.7892, 0.09509, 0.7967, 0.09616, 0.7967, 0.1036, 0.8079, 0.1022, 0.8079, 0.1048, 0.8212, 0.1063, 0.8212, 0.1036, 0.8345, 0.1022, 0.8345, 0.09509, 0.8457, 0.09616, 0.8457, 0.08497, 0.8532, 0.08439, 0.8532, 0.07177, 0.8559, 0.07177, 0.7865, 0.08439, 0.7892, 0.08497, 0.7892, 0.09616, 0.7967, 0.09509, 0.7967, 0.1022, 0.8079, 0.1036, 0.8079, 0.1063, 0.8212, 0.1048, 0.8212, 0.1022, 0.8345, 0.1036, 0.8345, 0.09616, 0.8457, 0.09509, 0.8457, 0.08439, 0.8532, 0.08497, 0.8532, 0.1022, 0.8345, 0.09558, 0.8345, 0.08999, 0.8457, 0.09509, 0.8457, 0.08439, 0.8532, 0.08163, 0.8532, 0.07177, 0.8559, 0.07177, 0.7865, 0.08163, 0.7892, 0.08439, 0.7892, 0.09509, 0.7967, 0.08999, 0.7967, 0.09558, 0.8079, 0.1022, 0.8079, 0.1048, 0.8212, 0.09754, 0.8212, 0.09558, 0.8345, 0.1022, 0.8345, 0.09509, 0.8457, 0.08999, 0.8457, 0.08163, 0.8532, 0.08439, 0.8532, 0.08439, 0.7892, 0.08163, 0.7892, 0.08999, 0.7967, 0.09509, 0.7967, 0.1022, 0.8079, 0.09558, 0.8079, 0.09754, 0.8212, 0.1048, 0.8212, 0.07177, 0.7865, 0.07717, 0.7892, 0.08163, 0.7892, 0.08999, 0.7967, 0.08174, 0.7967, 0.0848, 0.8079, 0.09558, 0.8079, 0.09754, 0.8212, 0.08588, 0.8212, 0.0848, 0.8345, 0.09558, 0.8345, 0.08999, 0.8457, 0.08174, 0.8457, 0.07717, 0.8532, 0.08163, 0.8532, 0.08163, 0.7892, 0.07717, 0.7892, 0.08174, 0.7967, 0.08999, 0.7967, 0.09558, 0.8079, 0.0848, 0.8079, 0.08588, 0.8212, 0.09754, 0.8212, 0.09558, 0.8345, 0.0848, 0.8345, 0.08174, 0.8457, 0.08999, 0.8457, 0.08163, 0.8532, 0.07717, 0.8532, 0.07177, 0.8559, 0.08174, 0.8457, 0.07177, 0.8457, 0.07177, 0.8532, 0.07717, 0.8532, 0.07717, 0.7892, 0.07177, 0.7892, 0.07177, 0.7967, 0.08174, 0.7967, 0.0848, 0.8079, 0.07177, 0.8079, 0.07177, 0.8212, 0.08588, 0.8212, 0.0848, 0.8345, 0.07177, 0.8345, 0.07177, 0.8457, 0.08174, 0.8457, 0.07717, 0.8532, 0.07177, 0.8532, 0.07177, 0.8559, 0.07177, 0.7865, 0.07177, 0.7892, 0.07717, 0.7892, 0.08174, 0.7967, 0.07177, 0.7967, 0.07177, 0.8079, 0.0848, 0.8079, 0.08588, 0.8212, 0.07177, 0.8212, 0.07177, 0.8345, 0.0848, 0.8345, 0.7484, 0.8865, 0.7484, 0.8865, 0.7484, 0.8865, 0.7484, 0.8865, 0.7484, 0.8865, 0.7484, 0.8865, 0.7484, 0.8865, 0.7484, 0.8865, 0.7484, 0.8865, 0.7484, 0.8865, 0.7484, 0.8865, 0.7484, 0.8865, 0.7484, 0.8865, 0.7484, 0.8865, 0.7484, 0.8865, 0.7484, 0.8865, 0.7484, 0.8865, 0.7484, 0.8865, 0.7484, 0.8865, 0.7484, 0.8865, 0.7484, 0.8865, 0.7484, 0.8865, 0.7484, 0.8865, 0.7484, 0.8865, 0.7484, 0.8865, 0.7484, 0.8865, 0.7484, 0.8865, 0.7484, 0.8865, 0.7484, 0.8865, 0.7484, 0.8865, 0.7484, 0.8865, 0.7484, 0.8865, 0.7484, 0.8865, 0.7484, 0.8865, 0.7484, 0.8865, 0.7484, 0.8865, 0.7484, 0.8865, 0.7484, 0.8865, 0.7484, 0.8865, 0.7484, 0.8865, 0.7484, 0.8865, 0.7484, 0.8865, 0.7484, 0.8865, 0.7484, 0.8865, 0.7484, 0.8865, 0.7484, 0.8865, 0.7484, 0.8865, 0.7484, 0.8865, 0.7484, 0.8865, 0.7484, 0.8865, 0.7484, 0.8865, 0.7484, 0.8865, 0.7484, 0.8865, 0.7484, 0.8865, 0.7484, 0.8865, 0.07415, 0.8092, 0.07843, 0.8079, 0.07898, 0.8212, 0.07434, 0.8168, 0.07415, 0.8092, 0.08267, 0.8105, 0.07843, 0.8079, 0.07434, 0.8168, 0.07177, 0.8132, 0.07415, 0.8092, 0.07434, 0.8168, 0.07177, 0.8168, 0.07177, 0.8132, 0.1066, 0.806, 0.08751, 0.8017, 0.0889, 0.8078, 0.1912, 0.9802, 0.248, 0.9696, 0.1771, 0.9443, 0.1566, 0.9774, 0.1066, 0.806, 0.08612, 0.7957, 0.08751, 0.8017, 0.07434, 0.8168, 0.07898, 0.8212, 0.07177, 0.8212, 0.07177, 0.8168, 0.1247, 0.9633, 0.1771, 0.9443, 0.1871, 0.915, 0.07415, 0.8092, 0.07177, 0.8092, 0.07177, 0.8059, 0.07843, 0.8079, 0.07177, 0.8092, 0.07177, 0.7967, 0.07687, 0.7967, 0.1771, 0.9443, 0.1247, 0.9633, 0.1566, 0.9774, 0.08612, 0.7957, 0.07177, 0.8059, 0.07843, 0.8079, 0.08751, 0.8017, 0.08751, 0.8017, 0.07843, 0.8079, 0.08267, 0.8105, 0.0889, 0.8078, 0.1771, 0.9443, 0.248, 0.9696, 0.2482, 0.9353, 0.1871, 0.915, 0.03532, 0.9578, 0.03569, 0.9563, 0.03444, 0.9563, 0.03532, 0.9549, 0.03444, 0.9543, 0.03444, 0.9563, 0.03355, 0.9549, 0.03319, 0.9563, 0.03444, 0.9563, 0.03355, 0.9578, 0.03444, 0.9584, 0.03444, 0.9563, 0.03444, 0.9584, 0.03532, 0.9578, 0.03444, 0.9563, 0.03569, 0.9563, 0.03532, 0.9549, 0.03444, 0.9563, 0.03444, 0.9543, 0.03355, 0.9549, 0.03444, 0.9563, 0.03319, 0.9563, 0.03355, 0.9578, 0.03444, 0.9563, 0.03206, 0.9534, 0.03206, 0.9534, 0.03206, 0.9534, 0.8163, 0.8359, 0.8163, 0.8359, 0.8163, 0.8359, 0.8163, 0.8359, 0.8163, 0.8359, 0.8163, 0.8359, 0.8163, 0.8359, 0.8163, 0.8359, 0.8163, 0.8359, 0.8163, 0.8359, 0.8163, 0.8359, 0.8163, 0.8359, 0.8163, 0.8359, 0.8163, 0.8359, 0.8163, 0.8359, 0.8163, 0.8359, 0.8163, 0.8359, 0.8163, 0.8359, 0.8163, 0.8359, 0.8163, 0.8359, 0.8163, 0.8359, 0.8163, 0.8359, 0.8163, 0.8359, 0.8163, 0.8359, 0.7484, 0.8865, 0.7484, 0.8865, 0.7484, 0.8865, 0.7484, 0.8865, 0.7484, 0.8865, 0.7484, 0.8865, 0.7484, 0.8865, 0.7484, 0.8865, 0.7484, 0.8865, 0.7484, 0.8865, 0.7484, 0.8865, 0.7484, 0.8865, 0.7484, 0.8865, 0.7484, 0.8865, 0.7484, 0.8865, 0.7484, 0.8865, 0.7484, 0.8865, 0.7484, 0.8865, 0.7484, 0.8865, 0.7484, 0.8865, 0.7484, 0.8865, 0.7484, 0.8865, 0.7484, 0.8865, 0.7484, 0.8865, 0.7484, 0.8865, 0.7484, 0.8865, 0.7484, 0.8865, 0.7484, 0.8865, 0.7484, 0.8865, 0.7484, 0.8865, 0.7484, 0.8865, 0.7484, 0.8865, 0.7484, 0.8865, 0.7484, 0.8865, 0.7484, 0.8865, 0.7484, 0.8865, 0.7484, 0.8865, 0.7484, 0.8865, 0.7484, 0.8865, 0.7484, 0.8865, 0.8163, 0.8359, 0.8163, 0.8359, 0.8163, 0.8359, 0.8163, 0.8359, 0.8163, 0.8359, 0.8163, 0.8359, 0.8163, 0.8359, 0.8163, 0.8359, 0.8163, 0.8359, 0.8163, 0.8359, 0.8163, 0.8359, 0.8163, 0.8359, 0.8163, 0.8359, 0.8163, 0.8359, 0.8163, 0.8359, 0.8163, 0.8359, 0.8163, 0.8359, 0.8163, 0.8359, 0.8163, 0.8359, 0.8163, 0.8359, 0.8163, 0.8359, 0.8163, 0.8359, 0.8163, 0.8359, 0.8163, 0.8359, 0.8163, 0.8359, 0.8163, 0.8359, 0.8163, 0.8359, 0.8163, 0.8359, 0.8163, 0.8359, 0.8163, 0.8359, 0.8163, 0.8359, 0.8163, 0.8359, 0.8163, 0.8359, 0.8163, 0.8359, 0.8163, 0.8359, 0.8163, 0.8359, 0.8163, 0.8359, 0.8163, 0.8359, 0.8163, 0.8359, 0.8163, 0.8359, 0.8163, 0.8359, 0.8163, 0.8359, 0.8163, 0.8359, 0.8163, 0.8359, 0.8163, 0.8359, 0.8163, 0.8359, 0.8163, 0.8359, 0.8163, 0.8359, 0.8163, 0.8359, 0.8163, 0.8359, 0.8163, 0.8359, 0.8163, 0.8359, 0.8163, 0.8359, 0.8163, 0.8359, 0.8163, 0.8359, 0.8163, 0.8359, 0.8163, 0.8359, 0.8163, 0.8359, 0.8163, 0.8359, 0.8163, 0.8359, 0.8163, 0.8359, 0.8163, 0.8359, 0.8163, 0.8359, 0.8163, 0.8359])
me_cylinder.materials.append(mat_material_001)
me_cylinder.use_remesh_preserve_volume = False
me_cylinder.use_remesh_preserve_attributes = False
me_cylinder.use_mirror_vertex_groups = False
me_cylinder.update()

# ---- objects
ob_wizard = bpy.data.objects.new('Wizard', me_cylinder)
ob_lamp = bpy.data.objects.new('Lamp', light_lamp)
ob_camera = bpy.data.objects.new('Camera', cam_camera)

# ---- transforms, parenting, visibility, modifiers, constraints
ob_wizard.location = (0.0, 0.0, 0.0)
ob_wizard.lineart.crease_threshold = 0.0
ob_lamp.location = (4.076, 1.005, 5.904)
ob_lamp.rotation_euler = (0.6503, 0.05522, 1.866)
ob_lamp.lock_rotations_4d = False
ob_lamp.empty_display_type = 'ARROWS'
ob_lamp.color = (0.0, 0.0, 0.0, 0.0)
ob_lamp.lineart.crease_threshold = 0.0
ob_camera.location = (7.481, -6.508, 5.344)
ob_camera.rotation_euler = (1.109, 0.0, 0.8149)
ob_camera.lock_rotations_4d = False
ob_camera.empty_display_type = 'ARROWS'
ob_camera.color = (0.0, 0.0, 0.0, 0.0)
ob_camera.display_type = 'WIRE'
ob_camera.lineart.crease_threshold = 0.0

# ---- collection membership
col_collection_1.objects.link(ob_wizard)
col_collection_1.objects.link(ob_lamp)
col_collection_1.objects.link(ob_camera)

# ---- scene / render settings (as saved in the file)
scene.camera = ob_camera
scene.frame_start = 1; scene.frame_end = 250; scene.frame_set(1)
scene.render.engine = 'BLENDER_EEVEE_NEXT'
scene.render.resolution_percentage = 50
scene.render.dither_intensity = 0.0
scene.cycles.use_denoising = False
scene.cycles.samples = 128
scene.cycles.sampling_pattern = 'TABULATED_SOBOL'
scene.cycles.use_adaptive_sampling = False
scene.cycles.use_light_tree = False
scene.cycles.blur_glossy = 0.0
scene.cycles.sample_clamp_indirect = 0.0
scene.view_settings.view_transform = 'Standard'
bpy.context.view_layer.update()
